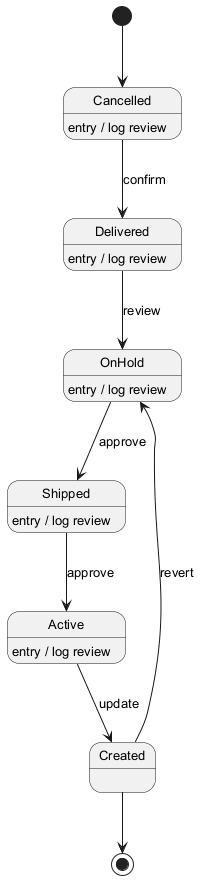

The diagram above was rendered by PlantUML. Its source (embedded in the PNG):
@startuml
skinparam defaultFontSize 13
[*] --> Cancelled
Cancelled --> Delivered : confirm
Cancelled : entry / log review
Delivered --> OnHold : review
Delivered : entry / log review
OnHold --> Shipped : approve
OnHold : entry / log review
Shipped --> Active : approve
Shipped : entry / log review
Active --> Created : update
Active : entry / log review
Created --> OnHold : revert
Created --> [*]
@enduml